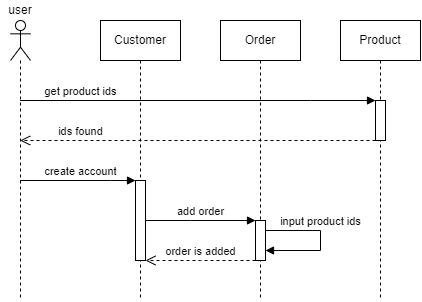

The diagram above was exported from draw.io. Its source (the exported page's mxGraphModel, read from the mxfile embedded in the PNG):
<mxGraphModel dx="915" dy="683" grid="1" gridSize="10" guides="1" tooltips="1" connect="1" arrows="1" fold="1" page="1" pageScale="1" pageWidth="850" pageHeight="1100" math="0" shadow="0">
  <root>
    <mxCell id="0" />
    <mxCell id="1" parent="0" />
    <mxCell id="tnF4hLI4CGeJsuRpX9Sa-1" value="Customer" style="shape=umlLifeline;perimeter=lifelinePerimeter;whiteSpace=wrap;html=1;container=1;dropTarget=0;collapsible=0;recursiveResize=0;outlineConnect=0;portConstraint=eastwest;newEdgeStyle={&quot;edgeStyle&quot;:&quot;elbowEdgeStyle&quot;,&quot;elbow&quot;:&quot;vertical&quot;,&quot;curved&quot;:0,&quot;rounded&quot;:0};" parent="1" vertex="1">
      <mxGeometry x="120" y="40" width="80" height="280" as="geometry" />
    </mxCell>
    <mxCell id="tnF4hLI4CGeJsuRpX9Sa-11" value="" style="html=1;points=[];perimeter=orthogonalPerimeter;outlineConnect=0;targetShapes=umlLifeline;portConstraint=eastwest;newEdgeStyle={&quot;edgeStyle&quot;:&quot;elbowEdgeStyle&quot;,&quot;elbow&quot;:&quot;vertical&quot;,&quot;curved&quot;:0,&quot;rounded&quot;:0};" parent="tnF4hLI4CGeJsuRpX9Sa-1" vertex="1">
      <mxGeometry x="35" y="160" width="10" height="80" as="geometry" />
    </mxCell>
    <mxCell id="tnF4hLI4CGeJsuRpX9Sa-4" value="Order" style="shape=umlLifeline;perimeter=lifelinePerimeter;whiteSpace=wrap;html=1;container=1;dropTarget=0;collapsible=0;recursiveResize=0;outlineConnect=0;portConstraint=eastwest;newEdgeStyle={&quot;edgeStyle&quot;:&quot;elbowEdgeStyle&quot;,&quot;elbow&quot;:&quot;vertical&quot;,&quot;curved&quot;:0,&quot;rounded&quot;:0};" parent="1" vertex="1">
      <mxGeometry x="240" y="40" width="80" height="280" as="geometry" />
    </mxCell>
    <mxCell id="tnF4hLI4CGeJsuRpX9Sa-12" value="" style="html=1;points=[];perimeter=orthogonalPerimeter;outlineConnect=0;targetShapes=umlLifeline;portConstraint=eastwest;newEdgeStyle={&quot;edgeStyle&quot;:&quot;elbowEdgeStyle&quot;,&quot;elbow&quot;:&quot;vertical&quot;,&quot;curved&quot;:0,&quot;rounded&quot;:0};" parent="tnF4hLI4CGeJsuRpX9Sa-4" vertex="1">
      <mxGeometry x="35" y="200" width="10" height="40" as="geometry" />
    </mxCell>
    <mxCell id="tnF4hLI4CGeJsuRpX9Sa-27" value="input product ids" style="html=1;verticalAlign=bottom;endArrow=block;edgeStyle=elbowEdgeStyle;elbow=vertical;curved=0;rounded=0;" parent="tnF4hLI4CGeJsuRpX9Sa-4" source="tnF4hLI4CGeJsuRpX9Sa-12" target="tnF4hLI4CGeJsuRpX9Sa-12" edge="1">
      <mxGeometry x="-0.1538" width="80" relative="1" as="geometry">
        <mxPoint x="50" y="210" as="sourcePoint" />
        <mxPoint x="130" y="210" as="targetPoint" />
        <Array as="points">
          <mxPoint x="100" y="220" />
        </Array>
        <mxPoint as="offset" />
      </mxGeometry>
    </mxCell>
    <mxCell id="tnF4hLI4CGeJsuRpX9Sa-5" value="Product" style="shape=umlLifeline;perimeter=lifelinePerimeter;whiteSpace=wrap;html=1;container=1;dropTarget=0;collapsible=0;recursiveResize=0;outlineConnect=0;portConstraint=eastwest;newEdgeStyle={&quot;edgeStyle&quot;:&quot;elbowEdgeStyle&quot;,&quot;elbow&quot;:&quot;vertical&quot;,&quot;curved&quot;:0,&quot;rounded&quot;:0};" parent="1" vertex="1">
      <mxGeometry x="360" y="40" width="80" height="280" as="geometry" />
    </mxCell>
    <mxCell id="tnF4hLI4CGeJsuRpX9Sa-17" value="" style="html=1;points=[];perimeter=orthogonalPerimeter;outlineConnect=0;targetShapes=umlLifeline;portConstraint=eastwest;newEdgeStyle={&quot;edgeStyle&quot;:&quot;elbowEdgeStyle&quot;,&quot;elbow&quot;:&quot;vertical&quot;,&quot;curved&quot;:0,&quot;rounded&quot;:0};" parent="tnF4hLI4CGeJsuRpX9Sa-5" vertex="1">
      <mxGeometry x="35" y="80" width="10" height="40" as="geometry" />
    </mxCell>
    <mxCell id="tnF4hLI4CGeJsuRpX9Sa-8" value="" style="shape=umlLifeline;perimeter=lifelinePerimeter;whiteSpace=wrap;html=1;container=1;dropTarget=0;collapsible=0;recursiveResize=0;outlineConnect=0;portConstraint=eastwest;newEdgeStyle={&quot;edgeStyle&quot;:&quot;elbowEdgeStyle&quot;,&quot;elbow&quot;:&quot;vertical&quot;,&quot;curved&quot;:0,&quot;rounded&quot;:0};participant=umlActor;" parent="1" vertex="1">
      <mxGeometry x="30" y="40" width="20" height="280" as="geometry" />
    </mxCell>
    <mxCell id="tnF4hLI4CGeJsuRpX9Sa-10" value="create account" style="html=1;verticalAlign=bottom;endArrow=block;edgeStyle=elbowEdgeStyle;elbow=vertical;curved=0;rounded=0;" parent="1" source="tnF4hLI4CGeJsuRpX9Sa-8" target="tnF4hLI4CGeJsuRpX9Sa-11" edge="1">
      <mxGeometry x="0.0451" width="80" relative="1" as="geometry">
        <mxPoint x="40" y="120" as="sourcePoint" />
        <mxPoint x="160" y="120" as="targetPoint" />
        <mxPoint as="offset" />
        <Array as="points">
          <mxPoint x="130" y="200" />
          <mxPoint x="110" y="240" />
        </Array>
      </mxGeometry>
    </mxCell>
    <mxCell id="tnF4hLI4CGeJsuRpX9Sa-20" value="add order" style="html=1;verticalAlign=bottom;endArrow=block;edgeStyle=elbowEdgeStyle;elbow=vertical;curved=0;rounded=0;" parent="1" source="tnF4hLI4CGeJsuRpX9Sa-11" target="tnF4hLI4CGeJsuRpX9Sa-12" edge="1">
      <mxGeometry width="80" relative="1" as="geometry">
        <mxPoint x="270" y="190" as="sourcePoint" />
        <mxPoint x="350" y="190" as="targetPoint" />
        <Array as="points">
          <mxPoint x="210" y="240" />
          <mxPoint x="250" y="160" />
          <mxPoint x="350" y="190" />
        </Array>
        <mxPoint as="offset" />
      </mxGeometry>
    </mxCell>
    <mxCell id="tnF4hLI4CGeJsuRpX9Sa-23" value="get product ids" style="html=1;verticalAlign=bottom;endArrow=block;edgeStyle=elbowEdgeStyle;elbow=vertical;curved=0;rounded=0;" parent="1" source="tnF4hLI4CGeJsuRpX9Sa-8" target="tnF4hLI4CGeJsuRpX9Sa-17" edge="1">
      <mxGeometry x="-0.6604" width="80" relative="1" as="geometry">
        <mxPoint x="270" y="240" as="sourcePoint" />
        <mxPoint x="350" y="240" as="targetPoint" />
        <Array as="points">
          <mxPoint x="330" y="120" />
          <mxPoint x="260" y="160" />
        </Array>
        <mxPoint as="offset" />
      </mxGeometry>
    </mxCell>
    <mxCell id="zt-sidGwJh0qVIEDxTZe-1" value="user" style="text;html=1;strokeColor=none;fillColor=none;align=center;verticalAlign=middle;whiteSpace=wrap;rounded=0;" parent="1" vertex="1">
      <mxGeometry x="20" y="20" width="40" height="20" as="geometry" />
    </mxCell>
    <mxCell id="xlbl8X0K5GCv-t4nW2UV-2" value="ids found" style="html=1;verticalAlign=bottom;endArrow=open;dashed=1;endSize=8;edgeStyle=elbowEdgeStyle;elbow=vertical;curved=0;rounded=0;" edge="1" parent="1" source="tnF4hLI4CGeJsuRpX9Sa-17" target="tnF4hLI4CGeJsuRpX9Sa-8">
      <mxGeometry x="0.6604" relative="1" as="geometry">
        <mxPoint x="460" y="310" as="sourcePoint" />
        <mxPoint x="380" y="310" as="targetPoint" />
        <Array as="points">
          <mxPoint x="230" y="160" />
        </Array>
        <mxPoint as="offset" />
      </mxGeometry>
    </mxCell>
    <mxCell id="xlbl8X0K5GCv-t4nW2UV-3" value="order is added" style="html=1;verticalAlign=bottom;endArrow=open;dashed=1;endSize=8;edgeStyle=elbowEdgeStyle;elbow=vertical;curved=0;rounded=0;" edge="1" parent="1" source="tnF4hLI4CGeJsuRpX9Sa-12" target="tnF4hLI4CGeJsuRpX9Sa-11">
      <mxGeometry relative="1" as="geometry">
        <mxPoint x="460" y="310" as="sourcePoint" />
        <mxPoint x="380" y="310" as="targetPoint" />
        <Array as="points">
          <mxPoint x="220" y="280" />
        </Array>
      </mxGeometry>
    </mxCell>
  </root>
</mxGraphModel>